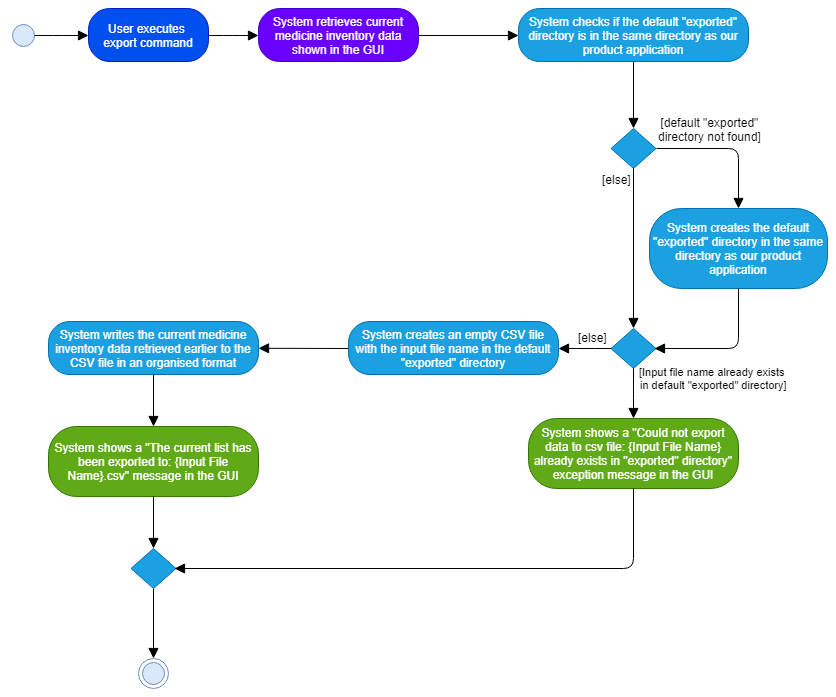

The diagram above was exported from draw.io. Its source (the exported page's mxGraphModel, read from the mxfile embedded in the PNG):
<mxGraphModel dx="1058" dy="808" grid="1" gridSize="10" guides="1" tooltips="1" connect="1" arrows="1" fold="1" page="1" pageScale="1" pageWidth="1169" pageHeight="827" math="0" shadow="0">
  <root>
    <mxCell id="0" />
    <mxCell id="1" parent="0" />
    <mxCell id="X_G-6KArZf1Y_CD-GYIA-4" value="" style="ellipse;html=1;shape=startState;fillColor=#dae8fc;strokeColor=#6c8ebf;" parent="1" vertex="1">
      <mxGeometry x="130" y="111.5" width="30" height="30" as="geometry" />
    </mxCell>
    <mxCell id="X_G-6KArZf1Y_CD-GYIA-5" value="" style="edgeStyle=orthogonalEdgeStyle;html=1;verticalAlign=bottom;endArrow=block;endSize=8;strokeColor=#000000;fillColor=#dae8fc;endFill=1;sourcePerimeterSpacing=-4;entryX=0;entryY=0.5;entryDx=0;entryDy=0;" parent="1" source="X_G-6KArZf1Y_CD-GYIA-4" target="X_G-6KArZf1Y_CD-GYIA-8" edge="1">
      <mxGeometry relative="1" as="geometry">
        <mxPoint x="170" y="135" as="targetPoint" />
      </mxGeometry>
    </mxCell>
    <mxCell id="X_G-6KArZf1Y_CD-GYIA-8" value="User executes &lt;br&gt;export command" style="rounded=1;whiteSpace=wrap;html=1;arcSize=40;fillColor=#0050ef;strokeColor=#001DBC;fontColor=#ffffff;" parent="1" vertex="1">
      <mxGeometry x="210" y="100" width="120" height="53" as="geometry" />
    </mxCell>
    <mxCell id="X_G-6KArZf1Y_CD-GYIA-9" value="" style="edgeStyle=orthogonalEdgeStyle;html=1;verticalAlign=bottom;endArrow=block;endSize=8;strokeColor=#000000;endFill=1;" parent="1" source="X_G-6KArZf1Y_CD-GYIA-8" edge="1">
      <mxGeometry relative="1" as="geometry">
        <mxPoint x="380" y="127" as="targetPoint" />
      </mxGeometry>
    </mxCell>
    <mxCell id="X_G-6KArZf1Y_CD-GYIA-12" value="System retrieves current medicine inventory data shown in the GUI" style="rounded=1;whiteSpace=wrap;html=1;arcSize=40;fillColor=#6a00ff;strokeColor=#3700CC;fontColor=#ffffff;" parent="1" vertex="1">
      <mxGeometry x="380" y="100" width="160" height="53" as="geometry" />
    </mxCell>
    <mxCell id="X_G-6KArZf1Y_CD-GYIA-13" value="" style="edgeStyle=orthogonalEdgeStyle;html=1;verticalAlign=bottom;endArrow=block;endSize=8;strokeColor=#000000;endFill=1;entryX=0;entryY=0.5;entryDx=0;entryDy=0;exitX=1;exitY=0.5;exitDx=0;exitDy=0;" parent="1" source="X_G-6KArZf1Y_CD-GYIA-12" target="X_G-6KArZf1Y_CD-GYIA-16" edge="1">
      <mxGeometry relative="1" as="geometry">
        <mxPoint x="590" y="126" as="targetPoint" />
        <mxPoint x="570" y="127" as="sourcePoint" />
      </mxGeometry>
    </mxCell>
    <mxCell id="X_G-6KArZf1Y_CD-GYIA-16" value="System checks if the default &quot;exported&quot; directory is in the same directory as our product application" style="rounded=1;whiteSpace=wrap;html=1;arcSize=40;fillColor=#1ba1e2;strokeColor=#006EAF;fontColor=#ffffff;" parent="1" vertex="1">
      <mxGeometry x="640" y="100" width="230" height="53" as="geometry" />
    </mxCell>
    <mxCell id="X_G-6KArZf1Y_CD-GYIA-22" value="" style="edgeStyle=orthogonalEdgeStyle;html=1;verticalAlign=bottom;endArrow=block;endSize=8;strokeColor=#000000;endFill=1;exitX=0.5;exitY=1;exitDx=0;exitDy=0;entryX=0.5;entryY=0;entryDx=0;entryDy=0;" parent="1" source="X_G-6KArZf1Y_CD-GYIA-54" target="X_G-6KArZf1Y_CD-GYIA-64" edge="1">
      <mxGeometry relative="1" as="geometry">
        <mxPoint x="520" y="720" as="targetPoint" />
        <mxPoint x="320" y="720" as="sourcePoint" />
        <Array as="points" />
      </mxGeometry>
    </mxCell>
    <mxCell id="X_G-6KArZf1Y_CD-GYIA-23" value="" style="edgeStyle=orthogonalEdgeStyle;html=1;verticalAlign=bottom;endArrow=block;endSize=8;strokeColor=#000000;endFill=1;exitX=0.5;exitY=1;exitDx=0;exitDy=0;entryX=0.5;entryY=0;entryDx=0;entryDy=0;" parent="1" source="X_G-6KArZf1Y_CD-GYIA-16" target="X_G-6KArZf1Y_CD-GYIA-25" edge="1">
      <mxGeometry relative="1" as="geometry">
        <mxPoint x="755" y="210" as="targetPoint" />
        <mxPoint x="754.5" y="170" as="sourcePoint" />
        <Array as="points" />
      </mxGeometry>
    </mxCell>
    <mxCell id="X_G-6KArZf1Y_CD-GYIA-25" value="" style="rhombus;whiteSpace=wrap;html=1;fillColor=#1ba1e2;strokeColor=#006EAF;fontColor=#ffffff;" parent="1" vertex="1">
      <mxGeometry x="732.5" y="220" width="45" height="40" as="geometry" />
    </mxCell>
    <mxCell id="X_G-6KArZf1Y_CD-GYIA-33" value="" style="edgeStyle=orthogonalEdgeStyle;html=1;verticalAlign=bottom;endArrow=block;endSize=8;strokeColor=#000000;endFill=1;entryX=0.5;entryY=0;entryDx=0;entryDy=0;exitX=0.5;exitY=1;exitDx=0;exitDy=0;" parent="1" source="X_G-6KArZf1Y_CD-GYIA-25" target="X_G-6KArZf1Y_CD-GYIA-44" edge="1">
      <mxGeometry relative="1" as="geometry">
        <mxPoint x="830" y="480" as="targetPoint" />
        <mxPoint x="810" y="270" as="sourcePoint" />
        <Array as="points" />
      </mxGeometry>
    </mxCell>
    <mxCell id="X_G-6KArZf1Y_CD-GYIA-36" value="[else]" style="text;html=1;resizable=0;points=[];align=center;verticalAlign=middle;labelBackgroundColor=#ffffff;" parent="X_G-6KArZf1Y_CD-GYIA-33" vertex="1" connectable="0">
      <mxGeometry x="-0.6557" y="2" relative="1" as="geometry">
        <mxPoint x="-19" y="-18" as="offset" />
      </mxGeometry>
    </mxCell>
    <mxCell id="X_G-6KArZf1Y_CD-GYIA-37" value="System creates the default &quot;exported&quot; directory in the same directory as our product application" style="rounded=1;whiteSpace=wrap;html=1;arcSize=40;fillColor=#1ba1e2;strokeColor=#006EAF;fontColor=#ffffff;" parent="1" vertex="1">
      <mxGeometry x="771" y="300" width="178" height="80" as="geometry" />
    </mxCell>
    <mxCell id="X_G-6KArZf1Y_CD-GYIA-44" value="" style="rhombus;whiteSpace=wrap;html=1;fillColor=#1ba1e2;strokeColor=#006EAF;fontColor=#ffffff;" parent="1" vertex="1">
      <mxGeometry x="732.5" y="420" width="45" height="40" as="geometry" />
    </mxCell>
    <mxCell id="X_G-6KArZf1Y_CD-GYIA-45" value="" style="edgeStyle=orthogonalEdgeStyle;html=1;verticalAlign=bottom;endArrow=block;endSize=8;strokeColor=#000000;endFill=1;exitX=0.5;exitY=1;exitDx=0;exitDy=0;" parent="1" source="X_G-6KArZf1Y_CD-GYIA-37" edge="1">
      <mxGeometry relative="1" as="geometry">
        <mxPoint x="776" y="440" as="targetPoint" />
        <mxPoint x="670" y="440" as="sourcePoint" />
        <Array as="points">
          <mxPoint x="860" y="440" />
        </Array>
      </mxGeometry>
    </mxCell>
    <mxCell id="X_G-6KArZf1Y_CD-GYIA-46" value="[Input file name already exists &lt;br&gt;in default &quot;exported&quot; directory]" style="edgeStyle=orthogonalEdgeStyle;html=1;verticalAlign=bottom;endArrow=block;endSize=8;strokeColor=#000000;endFill=1;exitX=0.5;exitY=1;exitDx=0;exitDy=0;spacingRight=-161;" parent="1" source="X_G-6KArZf1Y_CD-GYIA-44" edge="1">
      <mxGeometry relative="1" as="geometry">
        <mxPoint x="755" y="510" as="targetPoint" />
        <mxPoint x="710" y="530" as="sourcePoint" />
        <Array as="points">
          <mxPoint x="755" y="480" />
          <mxPoint x="755" y="480" />
        </Array>
      </mxGeometry>
    </mxCell>
    <mxCell id="X_G-6KArZf1Y_CD-GYIA-48" value="System creates an empty CSV file with the input file name in the default &quot;exported&quot; directory" style="rounded=1;whiteSpace=wrap;html=1;arcSize=40;fillColor=#1ba1e2;strokeColor=#006EAF;fontColor=#ffffff;" parent="1" vertex="1">
      <mxGeometry x="470" y="413" width="210" height="53" as="geometry" />
    </mxCell>
    <mxCell id="X_G-6KArZf1Y_CD-GYIA-49" value="" style="html=1;verticalAlign=bottom;endArrow=block;endSize=8;strokeColor=#000000;endFill=1;exitX=1;exitY=0.5;exitDx=0;exitDy=0;edgeStyle=orthogonalEdgeStyle;entryX=0.5;entryY=0;entryDx=0;entryDy=0;" parent="1" source="X_G-6KArZf1Y_CD-GYIA-25" target="X_G-6KArZf1Y_CD-GYIA-37" edge="1">
      <mxGeometry relative="1" as="geometry">
        <mxPoint x="800" y="290" as="targetPoint" />
        <mxPoint x="883.5" y="270" as="sourcePoint" />
      </mxGeometry>
    </mxCell>
    <mxCell id="X_G-6KArZf1Y_CD-GYIA-50" value="[default &quot;exported&quot;&amp;nbsp;&lt;br&gt;directory not found]&amp;nbsp;" style="text;html=1;resizable=0;points=[];align=center;verticalAlign=middle;labelBackgroundColor=#ffffff;" parent="X_G-6KArZf1Y_CD-GYIA-49" vertex="1" connectable="0">
      <mxGeometry x="-0.8328" y="2" relative="1" as="geometry">
        <mxPoint x="42" y="-18" as="offset" />
      </mxGeometry>
    </mxCell>
    <mxCell id="X_G-6KArZf1Y_CD-GYIA-51" value="" style="html=1;verticalAlign=bottom;endArrow=block;endSize=8;strokeColor=#000000;endFill=1;exitX=0;exitY=0.5;exitDx=0;exitDy=0;edgeStyle=orthogonalEdgeStyle;" parent="1" source="X_G-6KArZf1Y_CD-GYIA-44" target="X_G-6KArZf1Y_CD-GYIA-48" edge="1">
      <mxGeometry relative="1" as="geometry">
        <mxPoint x="650" y="440" as="targetPoint" />
        <mxPoint x="460" y="360" as="sourcePoint" />
      </mxGeometry>
    </mxCell>
    <mxCell id="X_G-6KArZf1Y_CD-GYIA-52" value="[else]" style="text;html=1;resizable=0;points=[];align=center;verticalAlign=middle;labelBackgroundColor=#ffffff;" parent="1" vertex="1" connectable="0">
      <mxGeometry x="732.5" y="446" as="geometry">
        <mxPoint x="-19" y="-18" as="offset" />
      </mxGeometry>
    </mxCell>
    <mxCell id="X_G-6KArZf1Y_CD-GYIA-53" value="System shows a &quot;Could not export data to csv file: {Input File Name} already exists in &quot;exported&quot; directory&quot; exception message in the GUI" style="rounded=1;whiteSpace=wrap;html=1;arcSize=40;fillColor=#60a917;strokeColor=#2D7600;fontColor=#ffffff;" parent="1" vertex="1">
      <mxGeometry x="650" y="510" width="210" height="70" as="geometry" />
    </mxCell>
    <mxCell id="X_G-6KArZf1Y_CD-GYIA-54" value="" style="rhombus;whiteSpace=wrap;html=1;fillColor=#1ba1e2;strokeColor=#006EAF;fontColor=#ffffff;" parent="1" vertex="1">
      <mxGeometry x="252.5" y="640" width="45" height="40" as="geometry" />
    </mxCell>
    <mxCell id="X_G-6KArZf1Y_CD-GYIA-55" value="" style="html=1;verticalAlign=bottom;endArrow=block;endSize=8;strokeColor=#000000;endFill=1;exitX=0;exitY=0.5;exitDx=0;exitDy=0;" parent="1" source="X_G-6KArZf1Y_CD-GYIA-48" target="X_G-6KArZf1Y_CD-GYIA-56" edge="1">
      <mxGeometry relative="1" as="geometry">
        <mxPoint x="380" y="440" as="targetPoint" />
        <mxPoint x="270" y="560" as="sourcePoint" />
      </mxGeometry>
    </mxCell>
    <mxCell id="X_G-6KArZf1Y_CD-GYIA-56" value="System writes the current medicine inventory data retrieved earlier to the CSV file in an organised format" style="rounded=1;whiteSpace=wrap;html=1;arcSize=40;fillColor=#1ba1e2;strokeColor=#006EAF;fontColor=#ffffff;" parent="1" vertex="1">
      <mxGeometry x="170" y="413" width="210" height="53" as="geometry" />
    </mxCell>
    <mxCell id="X_G-6KArZf1Y_CD-GYIA-57" value="" style="edgeStyle=orthogonalEdgeStyle;html=1;verticalAlign=bottom;endArrow=block;endSize=8;strokeColor=#000000;endFill=1;spacingLeft=0;exitX=0.5;exitY=1;exitDx=0;exitDy=0;" parent="1" source="X_G-6KArZf1Y_CD-GYIA-53" edge="1">
      <mxGeometry relative="1" as="geometry">
        <mxPoint x="296" y="660" as="targetPoint" />
        <mxPoint x="755" y="660" as="sourcePoint" />
        <Array as="points">
          <mxPoint x="755" y="660" />
        </Array>
      </mxGeometry>
    </mxCell>
    <mxCell id="X_G-6KArZf1Y_CD-GYIA-59" value="" style="html=1;verticalAlign=bottom;endArrow=block;endSize=8;strokeColor=#000000;endFill=1;exitX=0.5;exitY=1;exitDx=0;exitDy=0;entryX=0.5;entryY=0;entryDx=0;entryDy=0;" parent="1" source="X_G-6KArZf1Y_CD-GYIA-56" target="X_G-6KArZf1Y_CD-GYIA-61" edge="1">
      <mxGeometry relative="1" as="geometry">
        <mxPoint x="275" y="510" as="targetPoint" />
        <mxPoint x="270" y="490" as="sourcePoint" />
      </mxGeometry>
    </mxCell>
    <mxCell id="X_G-6KArZf1Y_CD-GYIA-61" value="System shows a &lt;span&gt;&quot;The current list has been exported to: {Input File Name}.csv&quot; message in the GUI&lt;/span&gt;" style="rounded=1;whiteSpace=wrap;html=1;arcSize=40;fillColor=#60a917;strokeColor=#2D7600;fontColor=#ffffff;" parent="1" vertex="1">
      <mxGeometry x="170" y="518" width="210" height="70" as="geometry" />
    </mxCell>
    <mxCell id="X_G-6KArZf1Y_CD-GYIA-63" value="" style="html=1;verticalAlign=bottom;endArrow=block;endSize=8;strokeColor=#000000;endFill=1;exitX=0.5;exitY=1;exitDx=0;exitDy=0;entryX=0.5;entryY=0;entryDx=0;entryDy=0;" parent="1" source="X_G-6KArZf1Y_CD-GYIA-61" target="X_G-6KArZf1Y_CD-GYIA-54" edge="1">
      <mxGeometry relative="1" as="geometry">
        <mxPoint x="274" y="640" as="targetPoint" />
        <mxPoint x="274" y="588" as="sourcePoint" />
      </mxGeometry>
    </mxCell>
    <mxCell id="X_G-6KArZf1Y_CD-GYIA-64" value="" style="ellipse;html=1;shape=endState;fillColor=#dae8fc;strokeColor=#6c8ebf;" parent="1" vertex="1">
      <mxGeometry x="260" y="750" width="30" height="30" as="geometry" />
    </mxCell>
  </root>
</mxGraphModel>